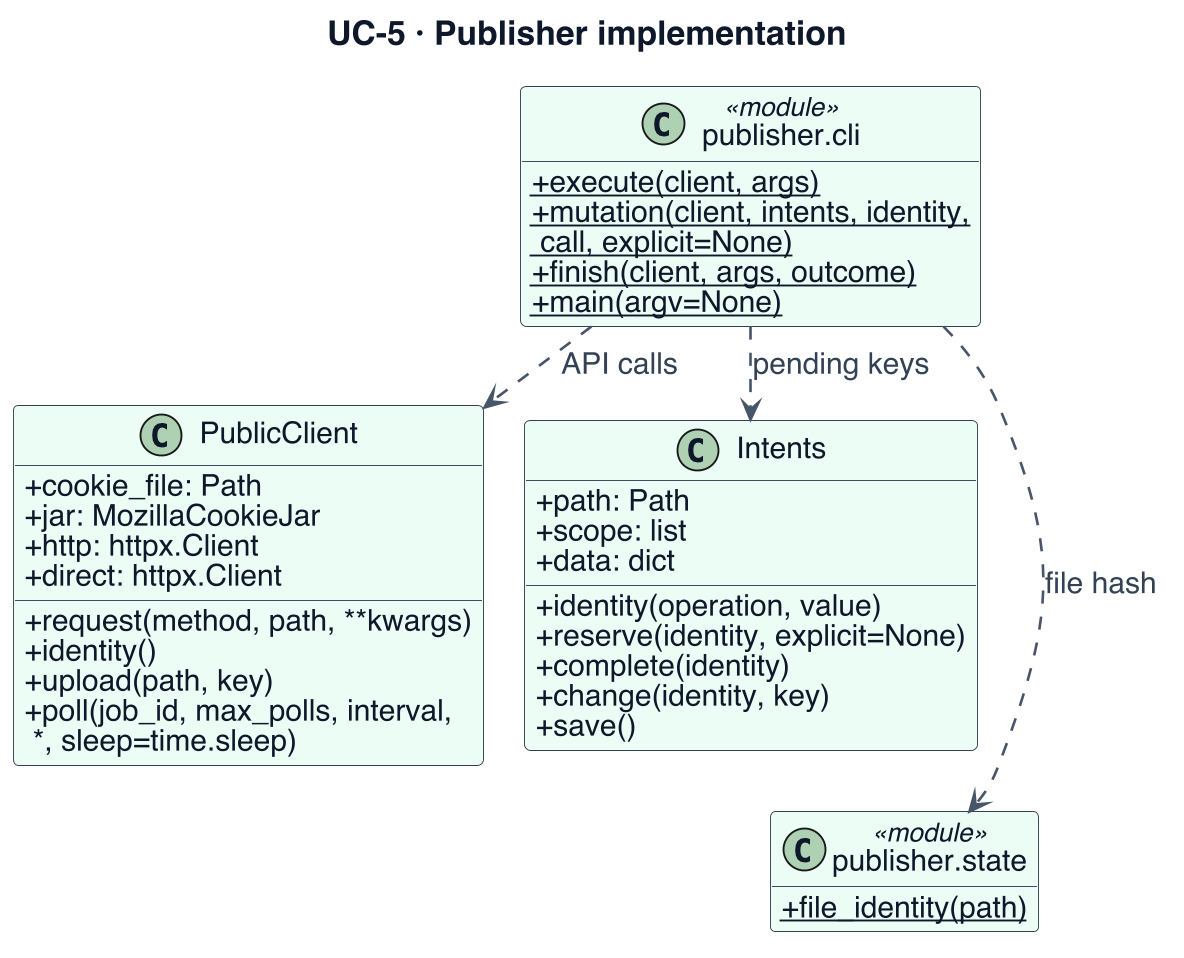

The diagram above was rendered by PlantUML. Its source (embedded in the PNG):
@startuml
!include _style.iuml
' Evidence (07c7c14): publisher/cli.py; publisher/client.py; publisher/state.py
skinparam dpi 180
skinparam BackgroundColor white
skinparam defaultFontSize 17
skinparam ArrowFontSize 16
skinparam ClassAttributeFontSize 16
skinparam ClassStereotypeFontSize 14
skinparam NoteFontSize 15
skinparam classAttributeIconSize 0
skinparam nodesep 22
skinparam ranksep 24
title UC-5 · Publisher implementation
class "publisher.cli" as C <<module>> $CLIENT {
 {static} + execute(client, args)
 {static} + mutation(client, intents, identity,\n call, explicit=None)
 {static} + finish(client, args, outcome)
 {static} + main(argv=None)
}
class "PublicClient" as P $CLIENT {
 + cookie_file: Path
 + jar: MozillaCookieJar
 + http: httpx.Client
 + direct: httpx.Client
 + request(method, path, **kwargs)
 + identity()
 + upload(path, key)
 + poll(job_id, max_polls, interval,\n *, sleep=time.sleep)
}
class "Intents" as I $CLIENT {
 + path: Path
 + scope: list
 + data: dict
 + identity(operation, value)
 + reserve(identity, explicit=None)
 + complete(identity)
 + change(identity, key)
 + save()
}
class "publisher.state" as S <<module>> $CLIENT {
 {static} + file_identity(path)
}
C ..down> P : API calls
C ..down> I : pending keys
C ..> S : file hash
P -[hidden]right-> I
I -[hidden]down-> S
' Instance field types describe assigned values; unannotated operations retain source signatures.
@enduml